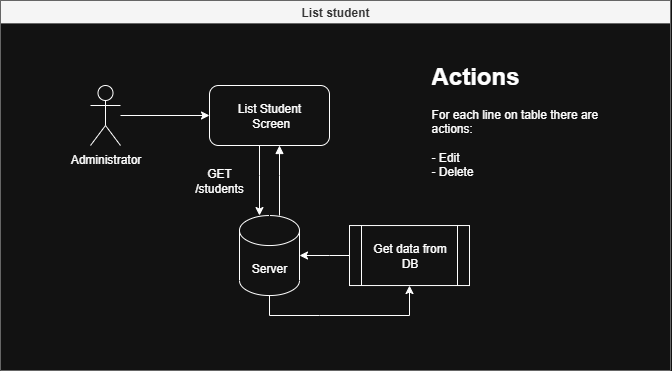

The diagram above was exported from draw.io. Its source (the exported page's mxGraphModel, read from the mxfile embedded in the PNG):
<mxGraphModel dx="2570" dy="1528" grid="1" gridSize="10" guides="1" tooltips="1" connect="1" arrows="1" fold="1" page="1" pageScale="1" pageWidth="827" pageHeight="583" math="0" shadow="0">
  <root>
    <mxCell id="2MnEG-fVP_QFbpA3LPx0-0" />
    <mxCell id="2MnEG-fVP_QFbpA3LPx0-1" parent="2MnEG-fVP_QFbpA3LPx0-0" />
    <mxCell id="0LT5u1opXhFyzKtz8gA3-0" value="List student" style="swimlane;whiteSpace=wrap;html=1;fillColor=#f5f5f5;fontColor=#333333;strokeColor=#666666;" vertex="1" parent="2MnEG-fVP_QFbpA3LPx0-1">
      <mxGeometry x="79" y="106" width="670" height="370" as="geometry" />
    </mxCell>
    <mxCell id="2MnEG-fVP_QFbpA3LPx0-2" style="edgeStyle=orthogonalEdgeStyle;rounded=0;orthogonalLoop=1;jettySize=auto;html=1;" parent="0LT5u1opXhFyzKtz8gA3-0" source="2MnEG-fVP_QFbpA3LPx0-3" target="2MnEG-fVP_QFbpA3LPx0-5" edge="1">
      <mxGeometry relative="1" as="geometry" />
    </mxCell>
    <mxCell id="2MnEG-fVP_QFbpA3LPx0-3" value="Administrator" style="shape=umlActor;verticalLabelPosition=bottom;verticalAlign=top;html=1;outlineConnect=0;" parent="0LT5u1opXhFyzKtz8gA3-0" vertex="1">
      <mxGeometry x="90" y="85" width="30" height="60" as="geometry" />
    </mxCell>
    <mxCell id="GGJpO63nlCbJlRRVS-db-0" style="edgeStyle=orthogonalEdgeStyle;rounded=0;orthogonalLoop=1;jettySize=auto;html=1;" parent="0LT5u1opXhFyzKtz8gA3-0" source="2MnEG-fVP_QFbpA3LPx0-5" target="2MnEG-fVP_QFbpA3LPx0-11" edge="1">
      <mxGeometry relative="1" as="geometry">
        <Array as="points">
          <mxPoint x="259" y="175" />
          <mxPoint x="259" y="175" />
        </Array>
      </mxGeometry>
    </mxCell>
    <mxCell id="GGJpO63nlCbJlRRVS-db-1" style="edgeStyle=orthogonalEdgeStyle;rounded=0;orthogonalLoop=1;jettySize=auto;html=1;startArrow=block;startFill=1;endArrow=none;endFill=0;" parent="0LT5u1opXhFyzKtz8gA3-0" source="2MnEG-fVP_QFbpA3LPx0-5" target="2MnEG-fVP_QFbpA3LPx0-11" edge="1">
      <mxGeometry relative="1" as="geometry">
        <Array as="points">
          <mxPoint x="279" y="175" />
          <mxPoint x="279" y="175" />
        </Array>
      </mxGeometry>
    </mxCell>
    <mxCell id="2MnEG-fVP_QFbpA3LPx0-5" value="List Student&lt;div&gt;&amp;nbsp;Screen&lt;/div&gt;" style="rounded=1;whiteSpace=wrap;html=1;" parent="0LT5u1opXhFyzKtz8gA3-0" vertex="1">
      <mxGeometry x="209" y="85" width="120" height="60" as="geometry" />
    </mxCell>
    <mxCell id="2MnEG-fVP_QFbpA3LPx0-9" style="edgeStyle=orthogonalEdgeStyle;rounded=0;orthogonalLoop=1;jettySize=auto;html=1;" parent="0LT5u1opXhFyzKtz8gA3-0" source="2MnEG-fVP_QFbpA3LPx0-11" target="2MnEG-fVP_QFbpA3LPx0-13" edge="1">
      <mxGeometry relative="1" as="geometry">
        <Array as="points">
          <mxPoint x="319" y="315.03999999999996" />
          <mxPoint x="319" y="315.03999999999996" />
        </Array>
      </mxGeometry>
    </mxCell>
    <mxCell id="2MnEG-fVP_QFbpA3LPx0-11" value="Server" style="shape=cylinder3;whiteSpace=wrap;html=1;boundedLbl=1;backgroundOutline=1;size=15;" parent="0LT5u1opXhFyzKtz8gA3-0" vertex="1">
      <mxGeometry x="239" y="215.03999999999996" width="60" height="80" as="geometry" />
    </mxCell>
    <mxCell id="2MnEG-fVP_QFbpA3LPx0-12" style="edgeStyle=orthogonalEdgeStyle;rounded=0;orthogonalLoop=1;jettySize=auto;html=1;" parent="0LT5u1opXhFyzKtz8gA3-0" source="2MnEG-fVP_QFbpA3LPx0-13" target="2MnEG-fVP_QFbpA3LPx0-11" edge="1">
      <mxGeometry relative="1" as="geometry">
        <Array as="points">
          <mxPoint x="329" y="255" />
          <mxPoint x="329" y="255" />
        </Array>
      </mxGeometry>
    </mxCell>
    <mxCell id="2MnEG-fVP_QFbpA3LPx0-13" value="Get data from DB" style="shape=process;whiteSpace=wrap;html=1;backgroundOutline=1;" parent="0LT5u1opXhFyzKtz8gA3-0" vertex="1">
      <mxGeometry x="349" y="225.03999999999996" width="120" height="60" as="geometry" />
    </mxCell>
    <mxCell id="GGJpO63nlCbJlRRVS-db-2" value="&lt;h1 style=&quot;margin-top: 0px;&quot;&gt;Actions&lt;/h1&gt;&lt;p&gt;For each line on table there are actions:&lt;br&gt;&lt;br&gt;- Edit&lt;br&gt;- Delete&lt;/p&gt;" style="text;html=1;whiteSpace=wrap;overflow=hidden;rounded=0;" parent="0LT5u1opXhFyzKtz8gA3-0" vertex="1">
      <mxGeometry x="429" y="55" width="180" height="120" as="geometry" />
    </mxCell>
    <mxCell id="MEVxp4Y-F2d_g3FyQeT9-0" value="GET&lt;div&gt;/students&lt;/div&gt;" style="text;html=1;align=center;verticalAlign=middle;whiteSpace=wrap;rounded=0;" parent="0LT5u1opXhFyzKtz8gA3-0" vertex="1">
      <mxGeometry x="189" y="165" width="60" height="30" as="geometry" />
    </mxCell>
  </root>
</mxGraphModel>